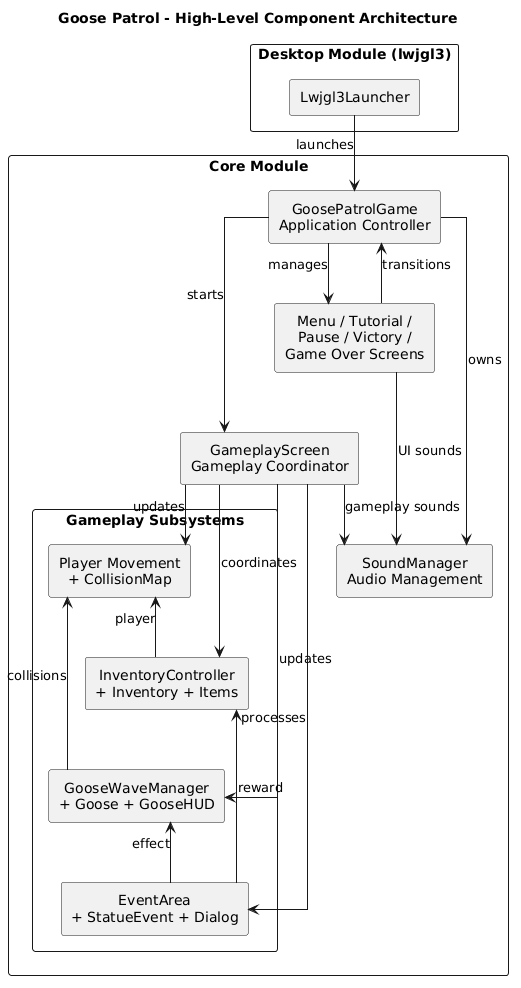

The diagram above was rendered by PlantUML. Its source (embedded in the PNG):
@startuml
title Goose Patrol - High-Level Component Architecture

top to bottom direction
skinparam componentStyle rectangle
skinparam shadowing false
skinparam linetype ortho
skinparam packageStyle rectangle
skinparam defaultTextAlignment center
skinparam wrapWidth 200

package "Desktop Module (lwjgl3)" as Desktop {
  component "Lwjgl3Launcher" as Launcher
}

package "Core Module" as Core {

  component "GoosePatrolGame\nApplication Controller" as Game

  component "GameplayScreen\nGameplay Coordinator" as Gameplay
  component "Menu / Tutorial /\nPause / Victory /\nGame Over Screens" as Screens
  component "SoundManager\nAudio Management" as Audio

  package "Gameplay Subsystems" as Systems {
    component "Player Movement\n+ CollisionMap" as Movement
    component "InventoryController\n+ Inventory + Items" as Inventory
    component "GooseWaveManager\n+ Goose + GooseHUD" as Geese
    component "EventArea\n+ StatueEvent + Dialog" as Events
  }
}

' Main architecture flow
Launcher --> Game : launches

Game --> Gameplay : starts
Game --> Screens : manages
Game --> Audio : owns

Screens --> Game : transitions
Screens --> Audio : UI sounds

Gameplay --> Movement : updates
Gameplay --> Inventory : coordinates
Gameplay --> Geese : updates
Gameplay --> Events : processes
Gameplay --> Audio : gameplay sounds

Inventory --> Movement : player
Geese --> Movement : collisions
Events --> Inventory : reward
Events --> Geese : effect

' Layout helpers
Screens -[hidden]-> Gameplay
Gameplay -[hidden]-> Audio

Movement -[hidden]-> Inventory
Inventory -[hidden]-> Geese
Geese -[hidden]-> Events
@enduml